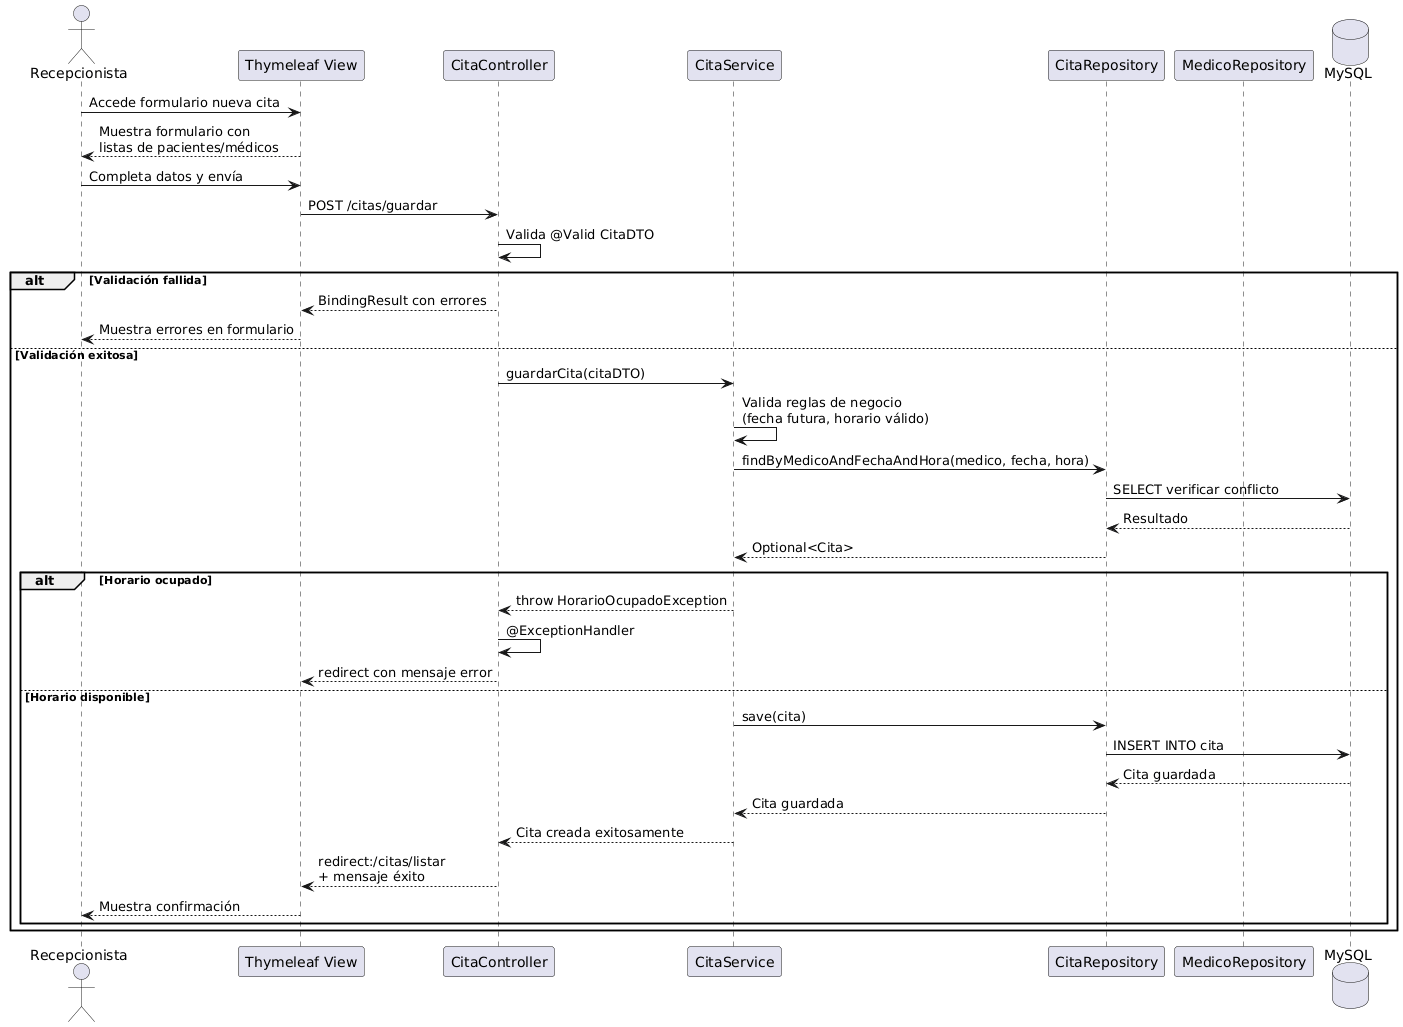

The diagram above was rendered by PlantUML. Its source (embedded in the PNG):
@startuml
actor Recepcionista
participant "Thymeleaf View" as View
participant "CitaController" as Controller
participant "CitaService" as Service
participant "CitaRepository" as Repo
participant "MedicoRepository" as MedRepo
database "MySQL" as DB

Recepcionista -> View: Accede formulario nueva cita
View --> Recepcionista: Muestra formulario con\nlistas de pacientes/médicos

Recepcionista -> View: Completa datos y envía
View -> Controller: POST /citas/guardar

Controller -> Controller: Valida @Valid CitaDTO
alt Validación fallida
    Controller --> View: BindingResult con errores
    View --> Recepcionista: Muestra errores en formulario
else Validación exitosa
    Controller -> Service: guardarCita(citaDTO)
    
    Service -> Service: Valida reglas de negocio\n(fecha futura, horario válido)
    Service -> Repo: findByMedicoAndFechaAndHora(medico, fecha, hora)
    Repo -> DB: SELECT verificar conflicto
    DB --> Repo: Resultado
    Repo --> Service: Optional<Cita>
    
    alt Horario ocupado
        Service --> Controller: throw HorarioOcupadoException
        Controller -> Controller: @ExceptionHandler
        Controller --> View: redirect con mensaje error
    else Horario disponible
        Service -> Repo: save(cita)
        Repo -> DB: INSERT INTO cita
        DB --> Repo: Cita guardada
        Repo --> Service: Cita guardada
        
        Service --> Controller: Cita creada exitosamente
        Controller --> View: redirect:/citas/listar\n+ mensaje éxito
        View --> Recepcionista: Muestra confirmación
    end
end
@enduml